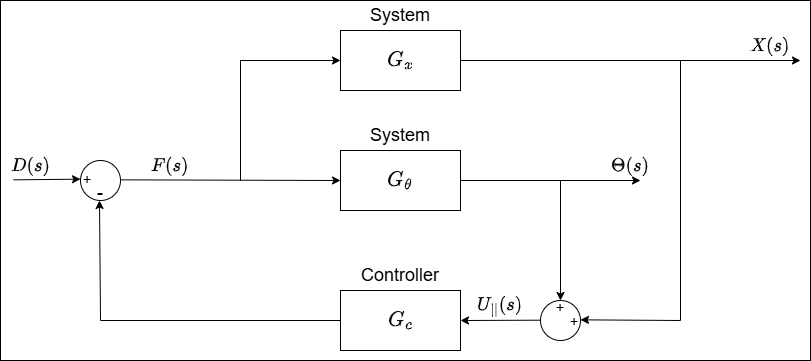

The diagram above was exported from draw.io. Its source (the exported page's mxGraphModel, read from the mxfile embedded in the PNG):
<mxGraphModel dx="1044" dy="623" grid="1" gridSize="10" guides="1" tooltips="1" connect="1" arrows="1" fold="1" page="1" pageScale="1" pageWidth="1169" pageHeight="827" math="1" shadow="0">
  <root>
    <mxCell id="0" />
    <mxCell id="1" parent="0" />
    <mxCell id="jeMyeHanpggvowIbeHZq-7" value="" style="rounded=0;whiteSpace=wrap;html=1;" parent="1" vertex="1">
      <mxGeometry x="160" y="140" width="810" height="360" as="geometry" />
    </mxCell>
    <mxCell id="fvMrQF_kUA-1TmVIcglG-2" value="" style="rounded=0;whiteSpace=wrap;html=1;" parent="1" vertex="1">
      <mxGeometry x="500" y="430" width="120" height="60" as="geometry" />
    </mxCell>
    <mxCell id="fvMrQF_kUA-1TmVIcglG-3" value="$$G_c$$" style="text;html=1;align=center;verticalAlign=middle;whiteSpace=wrap;rounded=0;fontSize=18;" parent="1" vertex="1">
      <mxGeometry x="530" y="445" width="60" height="30" as="geometry" />
    </mxCell>
    <mxCell id="fvMrQF_kUA-1TmVIcglG-4" value="Controller" style="text;html=1;align=center;verticalAlign=middle;whiteSpace=wrap;rounded=0;fontSize=18;fontColor=#000000;" parent="1" vertex="1">
      <mxGeometry x="530" y="400" width="60" height="30" as="geometry" />
    </mxCell>
    <mxCell id="fvMrQF_kUA-1TmVIcglG-5" value="$$F(s)$$" style="text;html=1;align=center;verticalAlign=middle;whiteSpace=wrap;rounded=0;fontSize=16;" parent="1" vertex="1">
      <mxGeometry x="300.00000000000006" y="290" width="60" height="30" as="geometry" />
    </mxCell>
    <mxCell id="fvMrQF_kUA-1TmVIcglG-9" value="" style="rounded=0;whiteSpace=wrap;html=1;" parent="1" vertex="1">
      <mxGeometry x="500.00000000000006" y="290" width="120" height="60" as="geometry" />
    </mxCell>
    <mxCell id="fvMrQF_kUA-1TmVIcglG-10" value="$$G_\theta$$" style="text;html=1;align=center;verticalAlign=middle;whiteSpace=wrap;rounded=0;fontSize=18;" parent="1" vertex="1">
      <mxGeometry x="530" y="305" width="60" height="30" as="geometry" />
    </mxCell>
    <mxCell id="fvMrQF_kUA-1TmVIcglG-11" value="" style="endArrow=classic;html=1;rounded=0;" parent="1" edge="1">
      <mxGeometry width="50" height="50" relative="1" as="geometry">
        <mxPoint x="620" y="320" as="sourcePoint" />
        <mxPoint x="800" y="320" as="targetPoint" />
      </mxGeometry>
    </mxCell>
    <mxCell id="fvMrQF_kUA-1TmVIcglG-12" value="$$\Theta(s)$$" style="text;html=1;align=center;verticalAlign=middle;whiteSpace=wrap;rounded=0;fontSize=16;" parent="1" vertex="1">
      <mxGeometry x="760" y="290" width="60" height="30" as="geometry" />
    </mxCell>
    <mxCell id="fvMrQF_kUA-1TmVIcglG-13" value="System" style="text;html=1;align=center;verticalAlign=middle;whiteSpace=wrap;rounded=0;fontSize=18;fontColor=#000000;" parent="1" vertex="1">
      <mxGeometry x="530" y="260" width="60" height="30" as="geometry" />
    </mxCell>
    <mxCell id="fvMrQF_kUA-1TmVIcglG-14" value="" style="ellipse;whiteSpace=wrap;html=1;aspect=fixed;" parent="1" vertex="1">
      <mxGeometry x="240" y="300" width="40" height="40" as="geometry" />
    </mxCell>
    <mxCell id="fvMrQF_kUA-1TmVIcglG-15" value="+" style="text;html=1;align=center;verticalAlign=middle;whiteSpace=wrap;rounded=0;fontSize=14;" parent="1" vertex="1">
      <mxGeometry x="217" y="304" width="60" height="30" as="geometry" />
    </mxCell>
    <mxCell id="fvMrQF_kUA-1TmVIcglG-16" value="-" style="text;html=1;align=center;verticalAlign=middle;whiteSpace=wrap;rounded=0;fontSize=18;" parent="1" vertex="1">
      <mxGeometry x="230" y="317" width="60" height="30" as="geometry" />
    </mxCell>
    <mxCell id="fvMrQF_kUA-1TmVIcglG-20" value="" style="endArrow=classic;html=1;rounded=0;" parent="1" edge="1">
      <mxGeometry width="50" height="50" relative="1" as="geometry">
        <mxPoint x="173" y="319.35" as="sourcePoint" />
        <mxPoint x="240" y="318.6592783505155" as="targetPoint" />
      </mxGeometry>
    </mxCell>
    <mxCell id="fvMrQF_kUA-1TmVIcglG-21" value="$$D(s)$$" style="text;html=1;align=center;verticalAlign=middle;whiteSpace=wrap;rounded=0;fontSize=16;" parent="1" vertex="1">
      <mxGeometry x="160" y="290" width="60" height="30" as="geometry" />
    </mxCell>
    <mxCell id="fvMrQF_kUA-1TmVIcglG-22" value="" style="endArrow=classic;html=1;rounded=0;entryX=0;entryY=0.5;entryDx=0;entryDy=0;exitX=0.828;exitY=0.078;exitDx=0;exitDy=0;exitPerimeter=0;" parent="1" source="fvMrQF_kUA-1TmVIcglG-16" target="fvMrQF_kUA-1TmVIcglG-9" edge="1">
      <mxGeometry width="50" height="50" relative="1" as="geometry">
        <mxPoint x="438.8" y="320" as="sourcePoint" />
        <mxPoint x="488.8" y="270" as="targetPoint" />
      </mxGeometry>
    </mxCell>
    <mxCell id="fvMrQF_kUA-1TmVIcglG-23" value="" style="endArrow=classic;html=1;rounded=0;" parent="1" edge="1">
      <mxGeometry width="50" height="50" relative="1" as="geometry">
        <mxPoint x="720" y="320" as="sourcePoint" />
        <mxPoint x="720" y="440" as="targetPoint" />
        <Array as="points" />
      </mxGeometry>
    </mxCell>
    <mxCell id="fvMrQF_kUA-1TmVIcglG-24" value="" style="endArrow=classic;html=1;rounded=0;entryX=1;entryY=0.5;entryDx=0;entryDy=0;exitX=0.17;exitY=0.923;exitDx=0;exitDy=0;exitPerimeter=0;" parent="1" source="jeMyeHanpggvowIbeHZq-6" target="fvMrQF_kUA-1TmVIcglG-2" edge="1">
      <mxGeometry width="50" height="50" relative="1" as="geometry">
        <mxPoint x="680" y="460" as="sourcePoint" />
        <mxPoint x="750" y="414" as="targetPoint" />
      </mxGeometry>
    </mxCell>
    <mxCell id="fvMrQF_kUA-1TmVIcglG-26" value="" style="endArrow=classic;html=1;rounded=0;exitX=0;exitY=0.5;exitDx=0;exitDy=0;" parent="1" source="fvMrQF_kUA-1TmVIcglG-2" edge="1">
      <mxGeometry width="50" height="50" relative="1" as="geometry">
        <mxPoint x="300" y="460" as="sourcePoint" />
        <mxPoint x="259" y="340" as="targetPoint" />
        <Array as="points">
          <mxPoint x="260" y="460" />
        </Array>
      </mxGeometry>
    </mxCell>
    <mxCell id="fvMrQF_kUA-1TmVIcglG-28" value="" style="endArrow=classic;html=1;rounded=0;" parent="1" edge="1">
      <mxGeometry width="50" height="50" relative="1" as="geometry">
        <mxPoint x="400" y="320" as="sourcePoint" />
        <mxPoint x="500" y="200" as="targetPoint" />
        <Array as="points">
          <mxPoint x="400" y="200" />
        </Array>
      </mxGeometry>
    </mxCell>
    <mxCell id="fvMrQF_kUA-1TmVIcglG-31" value="" style="rounded=0;whiteSpace=wrap;html=1;" parent="1" vertex="1">
      <mxGeometry x="500" y="170" width="120" height="60" as="geometry" />
    </mxCell>
    <mxCell id="fvMrQF_kUA-1TmVIcglG-32" value="System" style="text;html=1;align=center;verticalAlign=middle;whiteSpace=wrap;rounded=0;fontSize=18;fontColor=#000000;" parent="1" vertex="1">
      <mxGeometry x="530" y="140" width="60" height="30" as="geometry" />
    </mxCell>
    <mxCell id="fvMrQF_kUA-1TmVIcglG-33" value="$$G_x$$" style="text;html=1;align=center;verticalAlign=middle;whiteSpace=wrap;rounded=0;fontSize=18;" parent="1" vertex="1">
      <mxGeometry x="530" y="185" width="60" height="30" as="geometry" />
    </mxCell>
    <mxCell id="fvMrQF_kUA-1TmVIcglG-34" value="" style="endArrow=classic;html=1;rounded=0;" parent="1" edge="1">
      <mxGeometry width="50" height="50" relative="1" as="geometry">
        <mxPoint x="620" y="200" as="sourcePoint" />
        <mxPoint x="960" y="200" as="targetPoint" />
      </mxGeometry>
    </mxCell>
    <mxCell id="fvMrQF_kUA-1TmVIcglG-35" value="$$X(s)$$" style="text;html=1;align=center;verticalAlign=middle;whiteSpace=wrap;rounded=0;fontSize=16;" parent="1" vertex="1">
      <mxGeometry x="900" y="170" width="60" height="30" as="geometry" />
    </mxCell>
    <mxCell id="jeMyeHanpggvowIbeHZq-3" value="" style="ellipse;whiteSpace=wrap;html=1;aspect=fixed;" parent="1" vertex="1">
      <mxGeometry x="700" y="440" width="40" height="40" as="geometry" />
    </mxCell>
    <mxCell id="jeMyeHanpggvowIbeHZq-4" value="" style="endArrow=classic;html=1;rounded=0;entryX=0.833;entryY=0.911;entryDx=0;entryDy=0;entryPerimeter=0;" parent="1" target="jeMyeHanpggvowIbeHZq-6" edge="1">
      <mxGeometry width="50" height="50" relative="1" as="geometry">
        <mxPoint x="840" y="200" as="sourcePoint" />
        <mxPoint x="840" y="490" as="targetPoint" />
        <Array as="points">
          <mxPoint x="840" y="460" />
        </Array>
      </mxGeometry>
    </mxCell>
    <mxCell id="jeMyeHanpggvowIbeHZq-5" value="+" style="text;html=1;align=center;verticalAlign=middle;whiteSpace=wrap;rounded=0;fontSize=14;" parent="1" vertex="1">
      <mxGeometry x="704" y="446" width="60" height="30" as="geometry" />
    </mxCell>
    <mxCell id="jeMyeHanpggvowIbeHZq-6" value="+" style="text;html=1;align=center;verticalAlign=middle;whiteSpace=wrap;rounded=0;fontSize=14;" parent="1" vertex="1">
      <mxGeometry x="690" y="432" width="60" height="30" as="geometry" />
    </mxCell>
    <mxCell id="IlCmfTf9BpOoV_NZGhFc-1" value="$$U_{||}(s)$$" style="text;html=1;align=center;verticalAlign=middle;whiteSpace=wrap;rounded=0;fontSize=16;" vertex="1" parent="1">
      <mxGeometry x="630" y="430" width="60" height="30" as="geometry" />
    </mxCell>
  </root>
</mxGraphModel>